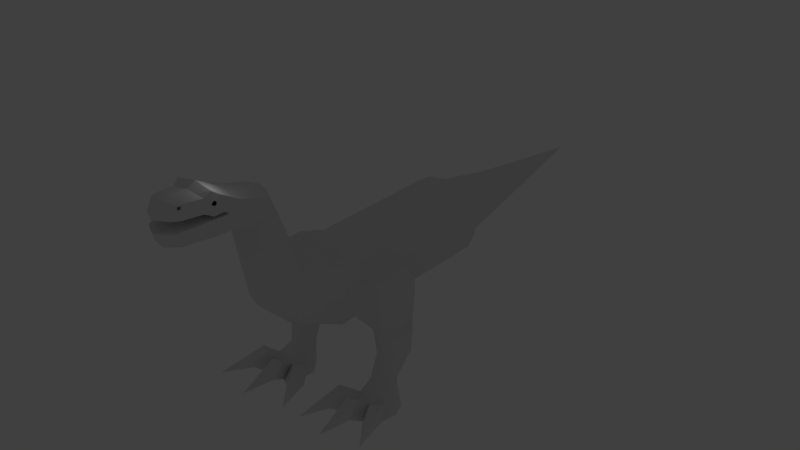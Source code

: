# Source: dragon.blend  (saved by Blender 2.79.0; exported with 4.5.12 LTS)
import bpy
from mathutils import Matrix  # noqa: F401  (used for matrix-valued properties, if any)

bpy.ops.wm.read_factory_settings(use_empty=True)
scene = bpy.context.scene
scene.name = 'Scene'

# ---- collections
col_collection_1 = bpy.data.collections.new('Collection 1'); scene.collection.children.link(col_collection_1)

# ---- world
world_world = bpy.data.worlds.new('World'); scene.world = world_world
world_world.color = (0.05088, 0.05088, 0.05088)
world_world.use_sun_shadow = False
world_world.sun_shadow_jitter_overblur = 0.0
world_world.cycles.sampling_method = 'MANUAL'

# ---- lights
light_lamp = bpy.data.lights.new('Lamp', 'POINT')
light_lamp.transmission_factor = 0.0
light_lamp.cutoff_distance = 30.0
light_lamp.energy = 100.0
light_lamp.shadow_buffer_clip_start = 1.001
light_lamp.shadow_soft_size = 0.1
light_lamp.shadow_maximum_resolution = 0.006
light_lamp.use_absolute_resolution = True

# ---- meshes
me_cube_003 = bpy.data.meshes.new('Cube.003')
me_cube_003.from_pydata([(6.087, -1.859, -3.382), (6.135, -1.499, -7.368), (5.622, -6.363, -7.031), (5.109, -8.157, -7.033), (3.958, -11.35, -1.0), (3.782, -9.931, 2.122), (6.785, 0.2615, -2.198), (5.801, 0.2615, 1.652), (0.0, -10.68, -1.299), (0.0, -4.742, -1.599), (7.301, 1.168, -2.544), (6.862, 4.762, -0.7569), (0.0, -1.871, -2.681), (0.0, -8.988, 2.986), (7.305, 1.175, -2.826), (7.857, 4.781, -4.182), (0.0, -3.613, 2.516), (0.0, -1.306, 3.742), (6.801, 0.2895, -3.179), (6.656, 2.924, -7.365), (4.754, -9.952, -7.036), (3.943, -11.38, -3.992), (4.287, -8.15, 2.122), (4.792, -3.3, 1.652), (5.297, -1.519, 2.879), (6.079, -1.874, -2.681), (4.909, -7.415, -1.403), (6.647, 2.933, -7.365), (0.0, -11.29, 2.986), (0.0, -13.55, -1.0), (0.0, 1.0, 2.516), (0.0, 1.0, -2.198), (5.372, -4.009, -1.599), (4.665, -9.214, -1.299), (4.461, -6.474, 1.96), (4.735, -9.878, -7.036), (0.0, 2.443, -2.544), (0.0, 6.605, -0.7569), (0.0, 2.454, -2.826), (0.0, 1.045, -3.179), (0.0, -11.33, -8.17), (0.0, -13.59, -3.992), (4.629, -4.858, 1.803), (0.0, 3.349, -8.426), (0.0, -7.131, 2.823), (0.0, -5.339, 2.667), (5.372, -7.077, -3.585), (4.658, -9.226, -3.789), (0.0, -1.848, -3.382), (0.0, -7.809, -3.585), (0.0, -10.7, -3.789), (0.0, -1.274, -8.502), (0.0, -6.671, -8.165), (0.0, -8.999, -8.167), (5.453, -6.936, -4.061), (6.127, -1.788, -3.897), (6.785, 0.2615, -1.565), (4.118, -11.07, -0.6044), (7.409, 1.357, -2.19), (7.414, 1.366, -3.094), (6.802, 0.2906, -3.733), (4.785, -9.003, -0.8446), (4.104, -11.09, -4.388), (5.452, -3.869, -1.085), (6.119, -1.804, -2.108), (0.0, -8.629, -1.403), (0.0, -6.649, -1.503), (0.0, -13.15, -5.522), (0.0, -13.11, -0.6044), (4.778, -9.015, -4.224), (6.563, -0.459, 0.05146), (6.223, -1.689, 1.002), (6.077, -2.136, 0.6469), (6.369, -1.204, 0.6469), (6.369, -1.252, 0.01474), (5.983, -2.328, 0.1349), (6.176, -1.703, -0.3389), (5.751, -1.436, 1.013), (5.605, -1.951, 0.6585), (5.897, -0.9209, 0.6585), (5.897, -0.9209, -0.2722), (5.511, -2.144, 0.1465), (5.704, -1.518, -0.4292), (5.145, -5.681, -1.503), (5.238, -5.518, -1.008), (5.015, -7.229, -0.9276), (0.0, -3.073, -8.389), (0.0, -4.872, -8.277), (0.0, -3.835, -3.45), (0.0, -5.822, -3.518), (5.849, -3.599, -3.45), (5.611, -5.338, -3.518), (5.793, -4.741, -7.143), (5.964, -3.12, -7.255), (5.903, -3.504, -3.951), (5.678, -5.22, -4.006), (4.738, -6.852, 0.5161), (4.934, -5.188, 0.3978), (3.95, -10.5, 0.7589), (4.536, -8.577, 0.6388), (5.122, -3.585, 0.2838), (0.0, -12.2, 1.191), (6.03, -2.232, 0.3909), (5.558, -2.047, 0.4025), (4.209, -8.745, 1.751), (3.968, -9.596, 1.751), (4.048, -9.868, 1.099), (4.328, -8.949, 1.042), (2.951, -8.384, 1.44), (2.709, -9.236, 1.44), (2.79, -9.507, 0.7885), (3.07, -8.588, 0.7311), (2.244, -8.384, 1.44), (2.002, -9.236, 1.44), (2.083, -9.507, 0.7885), (2.363, -8.588, 0.7311), (2.304, -9.972, -3.789), (2.657, -7.447, -3.585), (3.01, -1.854, -3.382), (2.869, 0.6348, 2.089), (1.958, -12.46, -1.0), (3.394, 5.694, -0.7569), (2.351, -10.65, -7.609), (2.307, -9.955, -1.299), (2.657, -4.379, -1.599), (3.006, -1.872, -2.681), (2.12, -8.574, 2.559), (3.287, 3.143, -7.901), (1.87, -10.62, 2.559), (2.37, -3.458, 2.089), (2.619, -1.412, 3.315), (3.356, 0.6348, -2.198), (2.428, -8.029, -1.403), (3.611, 1.812, -2.544), (3.613, 1.821, -2.826), (3.364, 0.6711, -3.179), (1.95, -12.5, -3.992), (2.544, -6.17, -1.503), (2.206, -6.806, 2.396), (2.289, -5.101, 2.24), (3.034, -1.385, -7.941), (2.78, -6.518, -7.604), (2.527, -8.583, -7.607), (2.037, -12.1, -0.6044), (2.342, -10.61, -7.609), (2.03, -12.13, -4.961), (2.892, -3.718, -3.45), (2.775, -5.583, -3.518), (2.949, -3.096, -7.829), (2.865, -4.807, -7.716), (1.953, -11.36, 0.9771), (4.873, 14.83, -4.791), (5.933, 13.39, -6.587), (5.896, 11.91, -8.64), (4.769, 10.67, -10.54), (0.0, 16.53, -3.29), (0.0, 9.864, -12.51), (2.927, 15.94, -3.608), (2.776, 9.931, -11.92), (4.708, 24.4, -26.12), (6.647, 22.32, -27.99), (7.185, 19.74, -30.15), (6.216, 17.18, -32.17), (0.0, 25.71, -24.61), (0.0, 14.1, -34.26), (1.751, 25.57, -24.92), (3.93, 15.15, -33.66), (5.995, 32.66, -28.84), (8.523, 31.01, -32.07), (9.236, 28.86, -35.86), (7.994, 26.62, -39.46), (0.0, 33.46, -26.36), (0.0, 23.62, -43.32), (2.154, 33.46, -26.81), (5.043, 24.74, -42.16), (8.623, 37.24, -29.74), (11.21, 37.35, -34.12), (11.68, 37.1, -39.18), (9.918, 36.54, -43.93), (0.0, 36.5, -26.3), (0.0, 34.97, -48.82), (4.414, 36.79, -26.91), (6.286, 35.77, -47.41), (8.485, 52.39, -29.39), (11.07, 52.63, -33.77), (11.53, 52.52, -38.84), (9.765, 52.09, -43.59), (0.0, 51.55, -25.97), (0.0, 50.66, -48.51), (4.28, 51.86, -26.57), (6.129, 51.43, -47.09), (8.485, 62.29, -29.39), (11.07, 62.52, -33.77), (11.53, 62.42, -38.84), (9.765, 61.99, -43.59), (0.0, 61.44, -25.97), (0.0, 60.56, -48.51), (4.28, 61.76, -26.57), (6.129, 61.32, -47.09), (8.485, 70.64, -29.39), (11.07, 70.87, -33.77), (11.53, 70.76, -38.84), (9.765, 70.33, -43.59), (0.0, 69.79, -25.97), (0.0, 68.9, -48.51), (4.28, 70.11, -26.57), (6.129, 69.67, -47.09), (8.485, 84.05, -29.39), (11.07, 84.29, -33.77), (11.53, 84.18, -38.84), (9.765, 83.75, -43.59), (0.0, 83.21, -25.97), (0.0, 82.32, -48.51), (4.28, 83.52, -26.57), (6.129, 83.09, -47.09), (5.423, 89.17, -30.85), (7.562, 89.37, -34.47), (7.939, 89.28, -38.66), (6.481, 88.92, -42.59), (0.0, 88.47, -28.02), (0.0, 87.74, -46.65), (1.948, 88.73, -28.52), (3.476, 88.37, -45.48), (5.162, 97.2, -32.05), (6.876, 97.35, -34.95), (7.179, 97.28, -38.31), (6.01, 97.0, -41.46), (0.0, 96.64, -29.78), (0.0, 96.05, -44.72), (2.375, 96.85, -30.18), (3.601, 96.56, -43.78), (4.641, 105.6, -33.73), (5.84, 105.7, -35.76), (6.052, 105.6, -38.11), (5.234, 105.4, -40.32), (0.0, 105.2, -32.14), (0.0, 104.8, -42.6), (2.691, 105.3, -32.42), (3.548, 105.1, -41.94), (19.89, 47.91, -38.18), (19.56, 47.96, -34.52), (0.0, 145.5, -36.91), (19.99, 41.81, -38.44), (19.66, 41.91, -34.77), (15.88, 38.86, -39.18), (15.42, 39.06, -34.12), (15.27, 50.88, -33.77), (15.73, 50.79, -38.84), (9.765, 51.12, -43.59), (11.67, 38.36, -46.22), (9.766, 40.57, -46.34), (10.05, 47.77, -46.28), (13.4, 51.14, -45.81), (10.52, 49.82, -45.87), (20.3, 46.39, -45.58), (19.74, 41.19, -45.72), (15.93, 38.9, -45.98), (17.06, 50.14, -45.62), (11.21, 37.35, -37.27), (11.07, 52.63, -36.92), (11.61, 41.47, -49.41), (10.14, 44.73, -49.4), (11.11, 48.17, -49.24), (17.62, 49.82, -48.82), (14.06, 50.18, -49.02), (20.38, 43.69, -48.84), (18.29, 40.79, -49.04), (14.83, 39.91, -49.27), (19.28, 47.85, -48.75), (12.74, 41.6, -56.26), (11.03, 44.07, -56.29), (11.3, 47.05, -56.18), (16.4, 49.4, -55.82), (13.42, 49.15, -56.0), (19.61, 44.78, -55.76), (18.34, 42.07, -55.92), (15.63, 40.82, -56.11), (18.85, 47.67, -55.72), (12.74, 39.18, -64.02), (11.1, 40.8, -64.04), (10.88, 43.09, -63.97), (14.39, 45.59, -63.68), (12.17, 44.98, -63.82), (17.47, 42.56, -63.64), (16.9, 40.34, -63.76), (15.03, 39.0, -63.91), (16.48, 44.64, -63.61), (12.14, 32.21, -70.34), (8.896, 35.39, -70.39), (8.453, 39.92, -70.23), (15.4, 44.88, -69.67), (11.02, 43.67, -69.95), (21.5, 38.89, -69.59), (20.37, 34.49, -69.82), (16.67, 31.85, -70.12), (19.54, 42.99, -69.53), (11.6, 44.32, -66.89), (9.665, 41.5, -67.1), (18.01, 43.82, -66.57), (14.89, 45.24, -66.68), (12.44, 35.69, -67.18), (15.85, 35.42, -67.02), (18.64, 37.41, -66.79), (19.49, 40.73, -66.62), (9.998, 38.09, -67.22), (14.99, 31.13, -64.38), (11.58, 31.4, -64.55), (11.28, 27.91, -67.71), (15.81, 27.55, -67.48), (8.079, 32.37, -65.29), (5.635, 34.77, -65.32), (4.533, 32.07, -68.49), (7.779, 28.88, -68.45), (21.17, 33.86, -64.12), (18.38, 31.87, -64.34), (19.2, 28.3, -67.45), (22.9, 30.94, -67.15), (13.46, 18.67, -68.04), (2.918, 22.47, -69.78), (24.52, 21.31, -67.74)], [], [(20, 62, 35), (26, 85, 61, 33), (25, 64, 63, 32), (123, 33, 4, 120), (6, 56, 64, 25), (56, 6, 10, 58), (120, 143, 68, 29), (119, 7, 11, 121), (59, 14, 18, 60), (141, 2, 3, 142), (58, 10, 14, 59), (149, 92, 2, 141), (122, 20, 35, 144), (127, 27, 1, 140), (54, 46, 47, 69), (95, 91, 46, 54), (137, 83, 26, 132), (60, 18, 0, 55), (124, 32, 83, 137), (117, 49, 50, 116), (142, 3, 20, 122), (147, 89, 49, 117), (69, 47, 21, 62), (145, 144, 35, 62), (135, 39, 48, 118), (139, 45, 44, 138), (96, 34, 22, 99), (7, 24, 71, 73), (116, 50, 41, 136), (64, 56, 74, 76), (132, 26, 33, 123), (129, 16, 45, 139), (125, 25, 32, 124), (134, 38, 39, 135), (131, 6, 25, 125), (133, 36, 38, 134), (138, 44, 13, 126), (131, 31, 36, 133), (130, 17, 16, 129), (126, 13, 28, 128), (119, 30, 17, 130), (150, 128, 28, 101), (136, 145, 62, 21), (3, 69, 62, 20), (27, 60, 55, 1), (19, 60, 27), (92, 95, 54, 2), (2, 54, 69, 3), (11, 58, 59, 15), (15, 59, 60, 19), (7, 56, 58, 11), (33, 61, 57, 4), (74, 73, 79, 80), (75, 76, 82, 81), (24, 23, 72, 71), (56, 7, 73, 74), (100, 63, 75, 102), (63, 64, 76, 75), (71, 72, 78, 77), (76, 74, 80, 82), (102, 75, 81, 103), (73, 71, 77, 79), (100, 23, 42, 97), (97, 42, 34, 96), (32, 63, 84, 83), (83, 84, 85, 26), (1, 55, 94, 93), (93, 94, 95, 92), (118, 48, 88, 146), (146, 88, 89, 147), (55, 0, 90, 94), (94, 90, 91, 95), (140, 1, 93, 148), (148, 93, 92, 149), (84, 97, 96, 85), (63, 100, 97, 84), (72, 102, 103, 78), (23, 100, 102, 72), (143, 150, 101, 68), (85, 96, 99, 61), (61, 99, 98, 57), (22, 5, 105, 104), (106, 107, 111, 110), (98, 99, 107, 106), (5, 98, 106, 105), (99, 22, 104, 107), (111, 108, 112, 115), (105, 106, 110, 109), (107, 104, 108, 111), (104, 105, 109, 108), (115, 112, 113, 114), (108, 109, 113, 112), (110, 111, 115, 114), (109, 110, 114, 113), (57, 98, 150, 143), (86, 148, 149, 87), (51, 140, 148, 86), (90, 146, 147, 91), (0, 118, 146, 90), (41, 67, 145, 136), (98, 5, 128, 150), (7, 119, 130, 24), (22, 126, 128, 5), (24, 130, 129, 23), (6, 131, 133, 10), (34, 138, 126, 22), (10, 133, 134, 14), (31, 131, 125, 12), (14, 134, 135, 18), (12, 125, 124, 9), (23, 129, 139, 42), (65, 132, 123, 8), (47, 116, 136, 21), (42, 139, 138, 34), (18, 135, 118, 0), (67, 40, 144, 145), (91, 147, 117, 46), (53, 142, 122, 40), (46, 117, 116, 47), (9, 124, 137, 66), (66, 137, 132, 65), (43, 127, 140, 51), (40, 122, 144), (87, 149, 141, 52), (52, 141, 142, 53), (30, 119, 121, 37), (4, 57, 143, 120), (8, 123, 120, 29), (121, 11, 151, 157), (11, 15, 152, 151), (127, 43, 156, 158), (19, 27, 154, 153), (37, 121, 157, 155), (27, 127, 158, 154), (15, 19, 153, 152), (153, 154, 162, 161), (151, 152, 160, 159), (158, 156, 164, 166), (154, 158, 166, 162), (152, 153, 161, 160), (157, 151, 159, 165), (155, 157, 165, 163), (166, 164, 172, 174), (162, 166, 174, 170), (160, 161, 169, 168), (165, 159, 167, 173), (163, 165, 173, 171), (161, 162, 170, 169), (159, 160, 168, 167), (174, 172, 180, 182), (170, 174, 182, 178), (168, 169, 177, 176), (173, 167, 175, 181), (171, 173, 181, 179), (169, 170, 178, 177), (167, 168, 176, 175), (247, 246, 240, 239), (181, 175, 183, 189), (179, 181, 189, 187), (245, 244, 242, 243), (175, 176, 184, 183), (182, 180, 188, 190), (178, 182, 190, 186), (187, 189, 197, 195), (185, 186, 194, 193), (183, 184, 192, 191), (190, 188, 196, 198), (186, 190, 198, 194), (184, 185, 193, 192), (189, 183, 191, 197), (191, 192, 200, 199), (198, 196, 204, 206), (194, 198, 206, 202), (192, 193, 201, 200), (197, 191, 199, 205), (195, 197, 205, 203), (193, 194, 202, 201), (206, 204, 212, 214), (202, 206, 214, 210), (200, 201, 209, 208), (205, 199, 207, 213), (203, 205, 213, 211), (201, 202, 210, 209), (199, 200, 208, 207), (210, 214, 222, 218), (208, 209, 217, 216), (213, 207, 215, 221), (211, 213, 221, 219), (209, 210, 218, 217), (207, 208, 216, 215), (214, 212, 220, 222), (219, 221, 229, 227), (217, 218, 226, 225), (215, 216, 224, 223), (222, 220, 228, 230), (218, 222, 230, 226), (216, 217, 225, 224), (221, 215, 223, 229), (225, 226, 234, 233), (223, 224, 232, 231), (230, 228, 236, 238), (226, 230, 238, 234), (224, 225, 233, 232), (229, 223, 231, 237), (227, 229, 237, 235), (238, 236, 241), (234, 238, 241), (232, 233, 241), (237, 231, 241), (235, 237, 241), (233, 234, 241), (231, 232, 241), (243, 242, 239, 240), (246, 184, 176, 245), (240, 246, 245, 243), (176, 177, 244, 245), (185, 184, 246, 247), (186, 185, 248), (185, 247, 257, 252), (239, 242, 255, 254), (178, 186, 251, 250), (244, 177, 249, 256), (242, 244, 256, 255), (248, 185, 252, 253), (177, 178, 250, 249), (247, 239, 254, 257), (253, 251, 248), (249, 250, 261, 260), (251, 253, 264, 262), (250, 251, 262, 261), (253, 252, 263, 264), (254, 255, 266, 265), (184, 176, 258, 259), (255, 256, 267, 266), (252, 257, 268, 263), (256, 249, 260, 267), (257, 254, 265, 268), (261, 262, 271, 270), (262, 264, 273, 271), (263, 268, 277, 272), (264, 263, 272, 273), (267, 260, 269, 276), (265, 266, 275, 274), (260, 261, 270, 269), (268, 265, 274, 277), (266, 267, 276, 275), (276, 269, 278, 285), (274, 275, 284, 283), (269, 270, 279, 278), (277, 274, 283, 286), (275, 276, 285, 284), (270, 271, 280, 279), (271, 273, 282, 280), (272, 277, 286, 281), (273, 272, 281, 282), (297, 296, 291, 289), (299, 298, 295, 290), (296, 299, 290, 291), (303, 302, 293, 292), (298, 303, 292, 295), (304, 297, 289, 288), (288, 289, 291, 290, 295, 292, 293, 294, 287), (279, 280, 297, 304), (284, 285, 301, 302), (286, 283, 303, 298), (278, 279, 304, 300), (283, 284, 302, 303), (285, 278, 300, 301), (282, 281, 299, 296), (281, 286, 298, 299), (280, 282, 296, 297), (300, 306, 305, 301), (287, 307, 306, 300), (294, 308, 307, 287), (301, 305, 308, 294), (304, 310, 309, 300), (288, 311, 310, 304), (287, 312, 311, 288), (300, 309, 312, 287), (301, 314, 313, 302), (294, 315, 314, 301), (293, 316, 315, 294), (302, 313, 316, 293), (306, 317, 305), (307, 317, 306), (308, 317, 307), (305, 317, 308), (310, 318, 309), (311, 318, 310), (312, 318, 311), (309, 318, 312), (314, 319, 313), (315, 319, 314), (316, 319, 315), (313, 319, 316)])
me_cube_003.use_remesh_preserve_volume = False
me_cube_003.use_remesh_preserve_attributes = False
me_cube_003.use_mirror_vertex_groups = False
me_cube_003.update()

# ---- objects
ob_cube = bpy.data.objects.new('Cube', me_cube_003)
ob_lamp = bpy.data.objects.new('Lamp', light_lamp)

# ---- transforms, parenting, visibility, modifiers, constraints
ob_cube.location = (0.0, 0.0, 0.0)
ob_cube.lineart.crease_threshold = 0.0
_m = ob_cube.modifiers.new('Mirror', 'MIRROR')
_m.use_clip = True
ob_lamp.location = (4.076, 1.253, 5.904)
ob_lamp.rotation_euler = (0.6503, 0.05522, 1.866)
ob_lamp.lock_rotations_4d = False
ob_lamp.empty_display_type = 'ARROWS'
ob_lamp.color = (0.0, 0.0, 0.0, 0.0)
ob_lamp.lineart.crease_threshold = 0.0

# ---- collection membership
col_collection_1.objects.link(ob_cube)
col_collection_1.objects.link(ob_lamp)

# ---- scene / render settings (as saved in the file)
scene.frame_start = 1; scene.frame_end = 250; scene.frame_set(0)
scene.render.engine = 'BLENDER_EEVEE_NEXT'
scene.render.resolution_percentage = 50
scene.render.dither_intensity = 0.0
scene.cycles.use_denoising = False
scene.cycles.samples = 128
scene.cycles.sampling_pattern = 'TABULATED_SOBOL'
scene.cycles.use_adaptive_sampling = False
scene.cycles.use_light_tree = False
scene.cycles.blur_glossy = 0.0
scene.cycles.sample_clamp_indirect = 0.0
scene.view_settings.view_transform = 'Standard'
bpy.context.view_layer.update()

# ---- added for rendering (the .blend has no active camera): camera
cam_auto = bpy.data.cameras.new('AutoCamera')
cam_auto.lens = 50.0
cam_auto.sensor_width = 36.0
cam_auto.clip_end = 2959.2
ob_auto_camera = bpy.data.objects.new('AutoCamera', cam_auto)
scene.collection.objects.link(ob_auto_camera)
ob_auto_camera.location = (168.616, -136.385, 101.571)
ob_auto_camera.rotation_euler = (1.09748, -7.21219e-08, 0.694738)
scene.camera = ob_auto_camera
bpy.context.view_layer.update()
